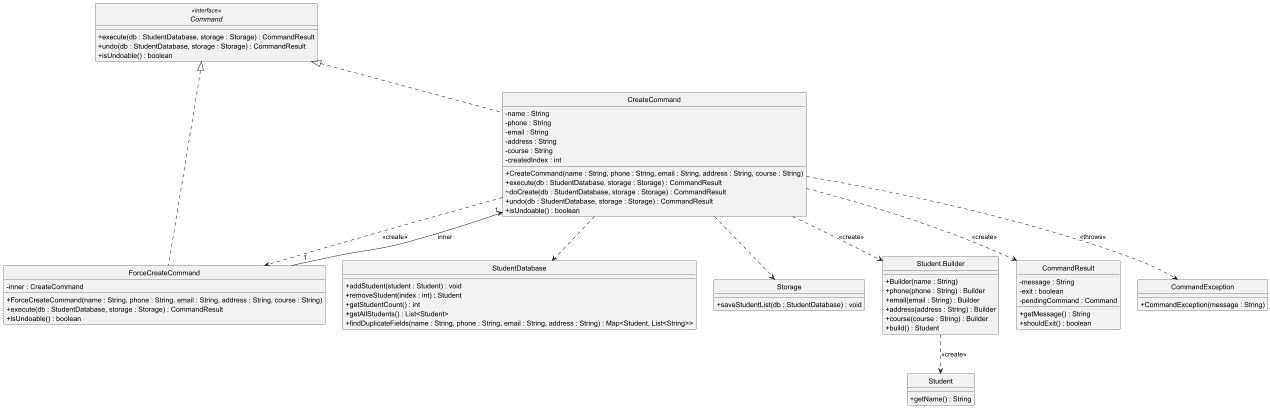

The diagram above was rendered by PlantUML. Its source (embedded in the PNG):
@startuml CreateCommandClassDiagram
skinparam classAttributeIconSize 0
skinparam style strictuml

interface Command <<interface>> {
    +execute(db : StudentDatabase, storage : Storage) : CommandResult
    +undo(db : StudentDatabase, storage : Storage) : CommandResult
    +isUndoable() : boolean
}

class CreateCommand implements Command {
    -name : String
    -phone : String
    -email : String
    -address : String
    -course : String
    -createdIndex : int
    +CreateCommand(name : String, phone : String, email : String, address : String, course : String)
    +execute(db : StudentDatabase, storage : Storage) : CommandResult
    ~doCreate(db : StudentDatabase, storage : Storage) : CommandResult
    +undo(db : StudentDatabase, storage : Storage) : CommandResult
    +isUndoable() : boolean
}

class ForceCreateCommand implements Command {
    -inner : CreateCommand
    +ForceCreateCommand(name : String, phone : String, email : String, address : String, course : String)
    +execute(db : StudentDatabase, storage : Storage) : CommandResult
    +isUndoable() : boolean
}

class StudentDatabase {
    +addStudent(student : Student) : void
    +removeStudent(index : int) : Student
    +getStudentCount() : int
    +getAllStudents() : List<Student>
    +findDuplicateFields(name : String, phone : String, email : String, address : String) : Map<Student, List<String>>
}

class Storage {
    +saveStudentList(db : StudentDatabase) : void
}

class "Student.Builder" as StudentBuilder {
    +Builder(name : String)
    +phone(phone : String) : Builder
    +email(email : String) : Builder
    +address(address : String) : Builder
    +course(course : String) : Builder
    +build() : Student
}

class Student {
    +getName() : String
}

class CommandResult {
    -message : String
    -exit : boolean
    -pendingCommand : Command
    +getMessage() : String
    +shouldExit() : boolean
}

class CommandException {
    +CommandException(message : String)
}

' Dependencies
CreateCommand ..> Storage
CreateCommand ..> StudentDatabase
CreateCommand ..> CommandException : <<throws>>
CreateCommand ..> StudentBuilder : <<create>>
CreateCommand ..> CommandResult : <<create>>
CreateCommand ..> ForceCreateCommand : <<create>>

StudentBuilder ..> Student : <<create>>

' Associations
ForceCreateCommand "1" --> "1" CreateCommand : inner

@enduml